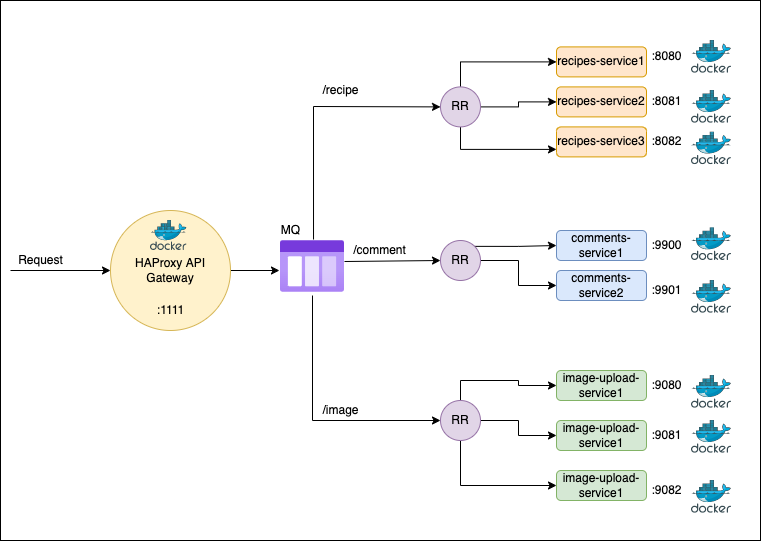

The diagram above was exported from draw.io. Its source (the exported page's mxGraphModel, read from the mxfile embedded in the PNG):
<mxGraphModel dx="946" dy="650" grid="1" gridSize="10" guides="1" tooltips="1" connect="1" arrows="1" fold="1" page="1" pageScale="1" pageWidth="827" pageHeight="1169" math="0" shadow="0">
  <root>
    <mxCell id="0" />
    <mxCell id="1" parent="0" />
    <mxCell id="S5FSc2y_JQmkROqlAWyX-63" value="" style="rounded=0;whiteSpace=wrap;html=1;" vertex="1" parent="1">
      <mxGeometry x="50" y="40" width="760" height="540" as="geometry" />
    </mxCell>
    <mxCell id="S5FSc2y_JQmkROqlAWyX-55" style="edgeStyle=orthogonalEdgeStyle;rounded=0;orthogonalLoop=1;jettySize=auto;html=1;exitX=1;exitY=0.5;exitDx=0;exitDy=0;entryX=-0.016;entryY=0.577;entryDx=0;entryDy=0;entryPerimeter=0;" edge="1" parent="1" source="S5FSc2y_JQmkROqlAWyX-1" target="S5FSc2y_JQmkROqlAWyX-54">
      <mxGeometry relative="1" as="geometry" />
    </mxCell>
    <mxCell id="S5FSc2y_JQmkROqlAWyX-1" value="HAProxy API Gateway" style="ellipse;whiteSpace=wrap;html=1;aspect=fixed;fillColor=#fff2cc;strokeColor=#d6b656;" vertex="1" parent="1">
      <mxGeometry x="160" y="250" width="120" height="120" as="geometry" />
    </mxCell>
    <mxCell id="S5FSc2y_JQmkROqlAWyX-2" value="recipes-service1" style="rounded=1;whiteSpace=wrap;html=1;fillColor=#ffe6cc;strokeColor=#d79b00;" vertex="1" parent="1">
      <mxGeometry x="606" y="86.4" width="90" height="30" as="geometry" />
    </mxCell>
    <mxCell id="S5FSc2y_JQmkROqlAWyX-3" value="recipes-service2" style="rounded=1;whiteSpace=wrap;html=1;fillColor=#ffe6cc;strokeColor=#d79b00;" vertex="1" parent="1">
      <mxGeometry x="606" y="126.4" width="90" height="30" as="geometry" />
    </mxCell>
    <mxCell id="S5FSc2y_JQmkROqlAWyX-4" value="recipes-service3" style="rounded=1;whiteSpace=wrap;html=1;fillColor=#ffe6cc;strokeColor=#d79b00;" vertex="1" parent="1">
      <mxGeometry x="606" y="166.4" width="90" height="30" as="geometry" />
    </mxCell>
    <mxCell id="S5FSc2y_JQmkROqlAWyX-7" style="edgeStyle=orthogonalEdgeStyle;rounded=0;orthogonalLoop=1;jettySize=auto;html=1;exitX=0.5;exitY=0;exitDx=0;exitDy=0;entryX=0;entryY=0.5;entryDx=0;entryDy=0;" edge="1" parent="1" source="S5FSc2y_JQmkROqlAWyX-5" target="S5FSc2y_JQmkROqlAWyX-2">
      <mxGeometry relative="1" as="geometry" />
    </mxCell>
    <mxCell id="S5FSc2y_JQmkROqlAWyX-8" style="edgeStyle=orthogonalEdgeStyle;rounded=0;orthogonalLoop=1;jettySize=auto;html=1;exitX=1;exitY=0.5;exitDx=0;exitDy=0;entryX=0;entryY=0.5;entryDx=0;entryDy=0;" edge="1" parent="1" source="S5FSc2y_JQmkROqlAWyX-5" target="S5FSc2y_JQmkROqlAWyX-3">
      <mxGeometry relative="1" as="geometry" />
    </mxCell>
    <mxCell id="S5FSc2y_JQmkROqlAWyX-9" style="edgeStyle=orthogonalEdgeStyle;rounded=0;orthogonalLoop=1;jettySize=auto;html=1;exitX=0.5;exitY=1;exitDx=0;exitDy=0;entryX=0;entryY=0.75;entryDx=0;entryDy=0;" edge="1" parent="1" source="S5FSc2y_JQmkROqlAWyX-5" target="S5FSc2y_JQmkROqlAWyX-4">
      <mxGeometry relative="1" as="geometry" />
    </mxCell>
    <mxCell id="S5FSc2y_JQmkROqlAWyX-5" value="RR" style="ellipse;whiteSpace=wrap;html=1;aspect=fixed;fillColor=#e1d5e7;strokeColor=#9673a6;" vertex="1" parent="1">
      <mxGeometry x="490" y="126.4" width="40" height="40" as="geometry" />
    </mxCell>
    <mxCell id="S5FSc2y_JQmkROqlAWyX-17" style="edgeStyle=orthogonalEdgeStyle;rounded=0;orthogonalLoop=1;jettySize=auto;html=1;exitX=1;exitY=0;exitDx=0;exitDy=0;entryX=0;entryY=0.5;entryDx=0;entryDy=0;" edge="1" parent="1" source="S5FSc2y_JQmkROqlAWyX-11" target="S5FSc2y_JQmkROqlAWyX-14">
      <mxGeometry relative="1" as="geometry" />
    </mxCell>
    <mxCell id="S5FSc2y_JQmkROqlAWyX-18" style="edgeStyle=orthogonalEdgeStyle;rounded=0;orthogonalLoop=1;jettySize=auto;html=1;exitX=1;exitY=0.5;exitDx=0;exitDy=0;entryX=0;entryY=0.5;entryDx=0;entryDy=0;" edge="1" parent="1" source="S5FSc2y_JQmkROqlAWyX-11" target="S5FSc2y_JQmkROqlAWyX-15">
      <mxGeometry relative="1" as="geometry" />
    </mxCell>
    <mxCell id="S5FSc2y_JQmkROqlAWyX-11" value="RR" style="ellipse;whiteSpace=wrap;html=1;aspect=fixed;fillColor=#e1d5e7;strokeColor=#9673a6;" vertex="1" parent="1">
      <mxGeometry x="490" y="280" width="40" height="40" as="geometry" />
    </mxCell>
    <mxCell id="S5FSc2y_JQmkROqlAWyX-14" value="comments-service1" style="rounded=1;whiteSpace=wrap;html=1;fillColor=#dae8fc;strokeColor=#6c8ebf;" vertex="1" parent="1">
      <mxGeometry x="606" y="270" width="90" height="30" as="geometry" />
    </mxCell>
    <mxCell id="S5FSc2y_JQmkROqlAWyX-15" value="comments-service2" style="rounded=1;whiteSpace=wrap;html=1;fillColor=#dae8fc;strokeColor=#6c8ebf;" vertex="1" parent="1">
      <mxGeometry x="606" y="310" width="90" height="30" as="geometry" />
    </mxCell>
    <mxCell id="S5FSc2y_JQmkROqlAWyX-27" style="edgeStyle=orthogonalEdgeStyle;rounded=0;orthogonalLoop=1;jettySize=auto;html=1;exitX=0.5;exitY=0;exitDx=0;exitDy=0;entryX=0;entryY=0.5;entryDx=0;entryDy=0;" edge="1" parent="1" source="S5FSc2y_JQmkROqlAWyX-22" target="S5FSc2y_JQmkROqlAWyX-24">
      <mxGeometry relative="1" as="geometry" />
    </mxCell>
    <mxCell id="S5FSc2y_JQmkROqlAWyX-28" style="edgeStyle=orthogonalEdgeStyle;rounded=0;orthogonalLoop=1;jettySize=auto;html=1;exitX=1;exitY=0.5;exitDx=0;exitDy=0;entryX=0;entryY=0.5;entryDx=0;entryDy=0;" edge="1" parent="1" source="S5FSc2y_JQmkROqlAWyX-22" target="S5FSc2y_JQmkROqlAWyX-25">
      <mxGeometry relative="1" as="geometry" />
    </mxCell>
    <mxCell id="S5FSc2y_JQmkROqlAWyX-29" style="edgeStyle=orthogonalEdgeStyle;rounded=0;orthogonalLoop=1;jettySize=auto;html=1;exitX=0.5;exitY=1;exitDx=0;exitDy=0;entryX=0;entryY=0.5;entryDx=0;entryDy=0;" edge="1" parent="1" source="S5FSc2y_JQmkROqlAWyX-22" target="S5FSc2y_JQmkROqlAWyX-26">
      <mxGeometry relative="1" as="geometry" />
    </mxCell>
    <mxCell id="S5FSc2y_JQmkROqlAWyX-22" value="RR" style="ellipse;whiteSpace=wrap;html=1;aspect=fixed;fillColor=#e1d5e7;strokeColor=#9673a6;" vertex="1" parent="1">
      <mxGeometry x="490" y="440" width="40" height="40" as="geometry" />
    </mxCell>
    <mxCell id="S5FSc2y_JQmkROqlAWyX-24" value="image-upload-service1" style="rounded=1;whiteSpace=wrap;html=1;fillColor=#d5e8d4;strokeColor=#82b366;" vertex="1" parent="1">
      <mxGeometry x="606" y="410" width="90" height="30" as="geometry" />
    </mxCell>
    <mxCell id="S5FSc2y_JQmkROqlAWyX-25" value="image-upload-service1" style="rounded=1;whiteSpace=wrap;html=1;fillColor=#d5e8d4;strokeColor=#82b366;" vertex="1" parent="1">
      <mxGeometry x="606" y="460" width="90" height="30" as="geometry" />
    </mxCell>
    <mxCell id="S5FSc2y_JQmkROqlAWyX-26" value="image-upload-service1" style="rounded=1;whiteSpace=wrap;html=1;fillColor=#d5e8d4;strokeColor=#82b366;" vertex="1" parent="1">
      <mxGeometry x="606" y="510" width="90" height="30" as="geometry" />
    </mxCell>
    <mxCell id="S5FSc2y_JQmkROqlAWyX-31" value=":1111" style="text;html=1;align=center;verticalAlign=middle;resizable=0;points=[];autosize=1;strokeColor=none;fillColor=none;" vertex="1" parent="1">
      <mxGeometry x="200" y="340" width="40" height="20" as="geometry" />
    </mxCell>
    <mxCell id="S5FSc2y_JQmkROqlAWyX-32" value=":8080" style="text;html=1;align=center;verticalAlign=middle;resizable=0;points=[];autosize=1;strokeColor=none;fillColor=none;" vertex="1" parent="1">
      <mxGeometry x="691" y="86.4" width="50" height="20" as="geometry" />
    </mxCell>
    <mxCell id="S5FSc2y_JQmkROqlAWyX-33" value=":8081" style="text;html=1;align=center;verticalAlign=middle;resizable=0;points=[];autosize=1;strokeColor=none;fillColor=none;" vertex="1" parent="1">
      <mxGeometry x="691" y="131.4" width="50" height="20" as="geometry" />
    </mxCell>
    <mxCell id="S5FSc2y_JQmkROqlAWyX-34" value=":8082" style="text;html=1;align=center;verticalAlign=middle;resizable=0;points=[];autosize=1;strokeColor=none;fillColor=none;" vertex="1" parent="1">
      <mxGeometry x="691" y="171.4" width="50" height="20" as="geometry" />
    </mxCell>
    <mxCell id="S5FSc2y_JQmkROqlAWyX-35" value=":9900" style="text;html=1;align=center;verticalAlign=middle;resizable=0;points=[];autosize=1;strokeColor=none;fillColor=none;" vertex="1" parent="1">
      <mxGeometry x="691" y="275" width="50" height="20" as="geometry" />
    </mxCell>
    <mxCell id="S5FSc2y_JQmkROqlAWyX-36" value=":9901" style="text;html=1;align=center;verticalAlign=middle;resizable=0;points=[];autosize=1;strokeColor=none;fillColor=none;" vertex="1" parent="1">
      <mxGeometry x="691" y="320" width="50" height="20" as="geometry" />
    </mxCell>
    <mxCell id="S5FSc2y_JQmkROqlAWyX-39" value=":9080" style="text;html=1;align=center;verticalAlign=middle;resizable=0;points=[];autosize=1;strokeColor=none;fillColor=none;" vertex="1" parent="1">
      <mxGeometry x="691" y="415" width="50" height="20" as="geometry" />
    </mxCell>
    <mxCell id="S5FSc2y_JQmkROqlAWyX-40" value=":9081" style="text;html=1;align=center;verticalAlign=middle;resizable=0;points=[];autosize=1;strokeColor=none;fillColor=none;" vertex="1" parent="1">
      <mxGeometry x="691" y="465" width="50" height="20" as="geometry" />
    </mxCell>
    <mxCell id="S5FSc2y_JQmkROqlAWyX-41" value=":9082" style="text;html=1;align=center;verticalAlign=middle;resizable=0;points=[];autosize=1;strokeColor=none;fillColor=none;" vertex="1" parent="1">
      <mxGeometry x="691" y="520" width="50" height="20" as="geometry" />
    </mxCell>
    <mxCell id="S5FSc2y_JQmkROqlAWyX-42" value="" style="sketch=0;aspect=fixed;html=1;points=[];align=center;image;fontSize=12;image=img/lib/mscae/Docker.svg;" vertex="1" parent="1">
      <mxGeometry x="741" y="80" width="40" height="32.8" as="geometry" />
    </mxCell>
    <mxCell id="S5FSc2y_JQmkROqlAWyX-43" value="" style="sketch=0;aspect=fixed;html=1;points=[];align=center;image;fontSize=12;image=img/lib/mscae/Docker.svg;" vertex="1" parent="1">
      <mxGeometry x="741" y="130" width="40" height="32.8" as="geometry" />
    </mxCell>
    <mxCell id="S5FSc2y_JQmkROqlAWyX-44" value="" style="sketch=0;aspect=fixed;html=1;points=[];align=center;image;fontSize=12;image=img/lib/mscae/Docker.svg;" vertex="1" parent="1">
      <mxGeometry x="741" y="171.4" width="40" height="32.8" as="geometry" />
    </mxCell>
    <mxCell id="S5FSc2y_JQmkROqlAWyX-45" value="" style="sketch=0;aspect=fixed;html=1;points=[];align=center;image;fontSize=12;image=img/lib/mscae/Docker.svg;" vertex="1" parent="1">
      <mxGeometry x="741" y="267.2" width="40" height="32.8" as="geometry" />
    </mxCell>
    <mxCell id="S5FSc2y_JQmkROqlAWyX-46" value="" style="sketch=0;aspect=fixed;html=1;points=[];align=center;image;fontSize=12;image=img/lib/mscae/Docker.svg;" vertex="1" parent="1">
      <mxGeometry x="741" y="320" width="40" height="32.8" as="geometry" />
    </mxCell>
    <mxCell id="S5FSc2y_JQmkROqlAWyX-48" value="" style="sketch=0;aspect=fixed;html=1;points=[];align=center;image;fontSize=12;image=img/lib/mscae/Docker.svg;" vertex="1" parent="1">
      <mxGeometry x="741" y="415" width="40" height="32.8" as="geometry" />
    </mxCell>
    <mxCell id="S5FSc2y_JQmkROqlAWyX-49" value="" style="sketch=0;aspect=fixed;html=1;points=[];align=center;image;fontSize=12;image=img/lib/mscae/Docker.svg;" vertex="1" parent="1">
      <mxGeometry x="741" y="460.00000000000006" width="40" height="32.8" as="geometry" />
    </mxCell>
    <mxCell id="S5FSc2y_JQmkROqlAWyX-50" value="" style="sketch=0;aspect=fixed;html=1;points=[];align=center;image;fontSize=12;image=img/lib/mscae/Docker.svg;" vertex="1" parent="1">
      <mxGeometry x="741" y="520" width="40" height="32.8" as="geometry" />
    </mxCell>
    <mxCell id="S5FSc2y_JQmkROqlAWyX-51" value="" style="endArrow=classic;html=1;rounded=0;entryX=0;entryY=0.5;entryDx=0;entryDy=0;" edge="1" parent="1" target="S5FSc2y_JQmkROqlAWyX-1">
      <mxGeometry width="50" height="50" relative="1" as="geometry">
        <mxPoint x="60" y="310" as="sourcePoint" />
        <mxPoint x="80" y="300" as="targetPoint" />
      </mxGeometry>
    </mxCell>
    <mxCell id="S5FSc2y_JQmkROqlAWyX-52" value="" style="sketch=0;aspect=fixed;html=1;points=[];align=center;image;fontSize=12;image=img/lib/mscae/Docker.svg;" vertex="1" parent="1">
      <mxGeometry x="200" y="260" width="36.59" height="30" as="geometry" />
    </mxCell>
    <mxCell id="S5FSc2y_JQmkROqlAWyX-53" value="Request" style="text;html=1;align=center;verticalAlign=middle;resizable=0;points=[];autosize=1;strokeColor=none;fillColor=none;" vertex="1" parent="1">
      <mxGeometry x="60" y="290" width="60" height="20" as="geometry" />
    </mxCell>
    <mxCell id="S5FSc2y_JQmkROqlAWyX-54" value="" style="aspect=fixed;html=1;points=[];align=center;image;fontSize=12;image=img/lib/azure2/general/Storage_Queue.svg;" vertex="1" parent="1">
      <mxGeometry x="330" y="280" width="64" height="52" as="geometry" />
    </mxCell>
    <mxCell id="S5FSc2y_JQmkROqlAWyX-56" value="" style="endArrow=classic;html=1;rounded=0;exitX=0.516;exitY=-0.019;exitDx=0;exitDy=0;exitPerimeter=0;entryX=0;entryY=0.5;entryDx=0;entryDy=0;" edge="1" parent="1" source="S5FSc2y_JQmkROqlAWyX-54" target="S5FSc2y_JQmkROqlAWyX-5">
      <mxGeometry width="50" height="50" relative="1" as="geometry">
        <mxPoint x="390" y="340" as="sourcePoint" />
        <mxPoint x="440" y="290" as="targetPoint" />
        <Array as="points">
          <mxPoint x="363" y="146" />
        </Array>
      </mxGeometry>
    </mxCell>
    <mxCell id="S5FSc2y_JQmkROqlAWyX-57" value="" style="endArrow=classic;html=1;rounded=0;exitX=1;exitY=0.404;exitDx=0;exitDy=0;exitPerimeter=0;entryX=0;entryY=0.5;entryDx=0;entryDy=0;" edge="1" parent="1" source="S5FSc2y_JQmkROqlAWyX-54" target="S5FSc2y_JQmkROqlAWyX-11">
      <mxGeometry width="50" height="50" relative="1" as="geometry">
        <mxPoint x="390" y="340" as="sourcePoint" />
        <mxPoint x="440" y="290" as="targetPoint" />
      </mxGeometry>
    </mxCell>
    <mxCell id="S5FSc2y_JQmkROqlAWyX-58" value="" style="endArrow=classic;html=1;rounded=0;exitX=0.5;exitY=1.058;exitDx=0;exitDy=0;exitPerimeter=0;entryX=0;entryY=0.5;entryDx=0;entryDy=0;" edge="1" parent="1" source="S5FSc2y_JQmkROqlAWyX-54" target="S5FSc2y_JQmkROqlAWyX-22">
      <mxGeometry width="50" height="50" relative="1" as="geometry">
        <mxPoint x="390" y="340" as="sourcePoint" />
        <mxPoint x="440" y="290" as="targetPoint" />
        <Array as="points">
          <mxPoint x="362" y="460" />
        </Array>
      </mxGeometry>
    </mxCell>
    <mxCell id="S5FSc2y_JQmkROqlAWyX-59" value="/recipe" style="text;html=1;align=center;verticalAlign=middle;resizable=0;points=[];autosize=1;strokeColor=none;fillColor=none;" vertex="1" parent="1">
      <mxGeometry x="365" y="120" width="50" height="20" as="geometry" />
    </mxCell>
    <mxCell id="S5FSc2y_JQmkROqlAWyX-60" value="/comment" style="text;html=1;align=center;verticalAlign=middle;resizable=0;points=[];autosize=1;strokeColor=none;fillColor=none;" vertex="1" parent="1">
      <mxGeometry x="394" y="280" width="70" height="20" as="geometry" />
    </mxCell>
    <mxCell id="S5FSc2y_JQmkROqlAWyX-61" value="/image" style="text;html=1;align=center;verticalAlign=middle;resizable=0;points=[];autosize=1;strokeColor=none;fillColor=none;" vertex="1" parent="1">
      <mxGeometry x="365" y="440" width="50" height="20" as="geometry" />
    </mxCell>
    <mxCell id="S5FSc2y_JQmkROqlAWyX-62" value="MQ" style="text;html=1;align=center;verticalAlign=middle;resizable=0;points=[];autosize=1;strokeColor=none;fillColor=none;" vertex="1" parent="1">
      <mxGeometry x="320" y="260" width="40" height="20" as="geometry" />
    </mxCell>
  </root>
</mxGraphModel>